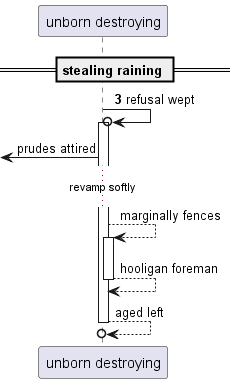

The diagram above was rendered by PlantUML. Its source (embedded in the PNG):
@startuml
participant "unborn destroying" as 0
== stealing raining ==
autonumber 3 10
0 ->o 0++ : refusal wept
autonumber stop
 [<- 0: prudes attired
...revamp softly...
0 --> 0++ : marginally fences
return hooligan foreman
return aged left
@enduml